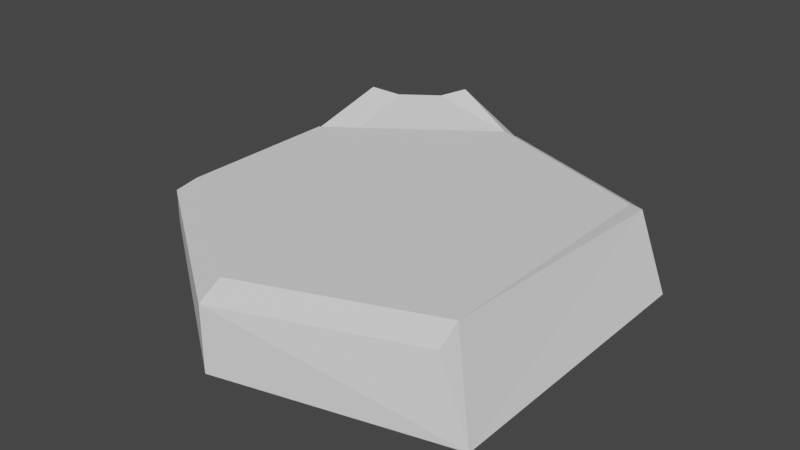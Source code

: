 # Source: map_highway_entry.blend  (saved by Blender 3.0.42; exported with 4.5.12 LTS)
import bpy
from mathutils import Matrix  # noqa: F401  (used for matrix-valued properties, if any)

bpy.ops.wm.read_factory_settings(use_empty=True)
scene = bpy.context.scene
scene.name = 'Scene'

# ---- collections
col_collection = bpy.data.collections.new('Collection'); scene.collection.children.link(col_collection)

# ---- world
world_world = bpy.data.worlds.new('World'); scene.world = world_world
world_world.use_nodes = True; world_world.node_tree.nodes.clear()
_N = world_world.node_tree.nodes; _L = world_world.node_tree.links
n0 = _N.new('ShaderNodeOutputWorld'); n0.name = 'World Output'; n0.location = (300, 300)
n1 = _N.new('ShaderNodeBackground'); n1.name = 'Background'; n1.location = (10, 300)
n1.inputs[0].default_value = (0.05088, 0.05088, 0.05088, 1.0)
_L.new(n1.outputs[0], n0.inputs[0])
n0.is_active_output = True
world_world.color = (0.05088, 0.05088, 0.05088)
world_world.use_sun_shadow = False
world_world.sun_shadow_jitter_overblur = 0.0

# ---- meshes
me_cube_001 = bpy.data.meshes.new('Cube.001')
me_cube_001.from_pydata([(-81.54, -21.52, -10.9), (-81.54, 21.52, -10.9), (7.017, -34.32, -21.04), (7.017, 34.32, -21.04), (-41.74, 50.0, -18.05), (-41.74, -50.0, -18.05), (-77.6, -18.93, -2.599e-06), (-81.54, -21.52, -3.163), (-77.6, 18.93, -2.599e-06), (-81.54, 21.52, -3.163), (0.0, -28.93, -6.497e-07), (0.1797, -34.32, -3.163), (0.1797, 34.32, -3.163), (0.0, 28.93, -6.497e-07), (-41.74, 50.0, -3.163), (-41.74, 44.6, -1.949e-06), (-41.74, -50.0, -3.163), (-41.74, -44.6, -1.949e-06)], [], [(15, 8, 6, 17), (2, 11, 16, 5), (0, 7, 9, 1), (4, 3, 2, 5), (1, 9, 14, 4), (3, 12, 13, 10, 11, 2), (1, 4, 5, 0), (4, 14, 12, 3), (13, 15, 17, 10), (6, 8, 9, 7), (15, 13, 12, 14), (17, 6, 7, 16), (8, 15, 14, 9), (10, 17, 16, 11), (5, 16, 7, 0)])
_uv = me_cube_001.uv_layers.new(name='UVMap')
_uv.uv.foreach_set('vector', [0.2556, 0.03086, 0.4331, 0.1585, 0.4331, 0.3467, 0.2556, 0.4744, 0.08977, 0.9111, 0.004016, 0.8749, 0.0161, 0.7514, 0.08977, 0.7586, 0.996, 0.5261, 0.9577, 0.5298, 0.9457, 0.4058, 0.984, 0.4021, 0.7014, 0.5012, 0.459, 0.4232, 0.459, 0.082, 0.7014, 0.004017, 0.984, 0.4021, 0.9457, 0.4058, 0.9222, 0.1636, 0.9959, 0.1565, 0.004017, 0.082, 0.04671, 0.082, 0.04917, 0.1088, 0.04917, 0.3964, 0.04671, 0.4232, 0.004017, 0.4232, 0.9022, 0.3596, 0.7014, 0.5012, 0.7014, 0.004017, 0.9022, 0.1456, 0.9959, 0.1565, 0.9222, 0.1636, 0.9102, 0.04011, 0.996, 0.004017, 0.04917, 0.1088, 0.2556, 0.03086, 0.2556, 0.4744, 0.04917, 0.3964, 0.4331, 0.3467, 0.4331, 0.1585, 0.451, 0.1456, 0.451, 0.3596, 0.2556, 0.03086, 0.04917, 0.1088, 0.04671, 0.082, 0.2541, 0.004017, 0.2556, 0.4744, 0.4331, 0.3467, 0.451, 0.3596, 0.2541, 0.5012, 0.4331, 0.1585, 0.2556, 0.03086, 0.2541, 0.004017, 0.451, 0.1456, 0.04917, 0.3964, 0.2556, 0.4744, 0.2541, 0.5012, 0.04671, 0.4232, 0.08977, 0.7586, 0.0161, 0.7514, 0.03978, 0.5092, 0.07807, 0.513])
me_cube_001.use_remesh_fix_poles = True
me_cube_001.use_remesh_preserve_attributes = False
me_cube_001.update()
me_cube_005 = bpy.data.meshes.new('Cube.005')
me_cube_005.from_pydata([(-5.855, -11.27, 1.835), (-5.855, -11.27, 6.359), (-5.855, 11.22, 1.835), (-5.855, 11.22, 6.359), (3.239, -24.57, -2.455), (7.625, -22.82, 0.7302), (3.239, 24.13, -2.455), (7.625, 21.29, 0.7302), (-5.855, 6.418, 1.835), (-5.855, -6.157, 1.835), (-5.855, -5.074, 4.59), (-5.855, 5.335, 4.59), (3.239, -13.8, -2.455), (3.239, 13.43, -2.455), (7.625, 11.22, 0.7302), (7.625, -13.44, 0.7302)], [], [(8, 11, 3, 2), (2, 3, 6), (12, 15, 5, 4), (4, 1, 0), (9, 12, 4, 0), (15, 10, 1, 5), (6, 3, 7), (1, 4, 5), (7, 3, 11, 14), (14, 11, 10, 15), (2, 6, 13, 8), (8, 13, 12, 9), (6, 7, 14, 13), (13, 14, 15, 12), (0, 1, 10, 9), (9, 10, 11, 8)])
_uv = me_cube_005.uv_layers.new(name='UVMap')
_uv.uv.foreach_set('vector', [0.7054, 0.0959, 0.6475, 0.1071, 0.6239, 0.004584, 0.7153, 0.01589, 0.7244, 0.04943, 0.8048, 0.004584, 0.8048, 0.3726, 0.3638, 0.2236, 0.3108, 0.231, 0.3108, 0.0401, 0.3638, 0.004583, 0.7153, 0.7266, 0.5775, 0.3794, 0.6689, 0.3907, 0.5684, 0.3791, 0.3638, 0.2236, 0.3638, 0.004583, 0.5684, 0.275, 0.3016, 0.1954, 0.01732, 0.3657, 0.004584, 0.2395, 0.3016, 0.004583, 0.2411, 0.9599, 0.004584, 0.6971, 0.3016, 0.902, 0.5775, 0.3794, 0.7153, 0.7266, 0.6484, 0.7396, 0.3016, 0.902, 0.004584, 0.6971, 0.01732, 0.5774, 0.3016, 0.6972, 0.3016, 0.6972, 0.01732, 0.5774, 0.01732, 0.3657, 0.3016, 0.1954, 0.5684, 0.7327, 0.3638, 0.9954, 0.3638, 0.7776, 0.5684, 0.635, 0.5684, 0.635, 0.3638, 0.7776, 0.3638, 0.2236, 0.5684, 0.3791, 0.3638, 0.9954, 0.3108, 0.9375, 0.3108, 0.7327, 0.3638, 0.7776, 0.3638, 0.7776, 0.3108, 0.7327, 0.3108, 0.231, 0.3638, 0.2236, 0.6689, 0.3907, 0.5775, 0.3794, 0.626, 0.2805, 0.6794, 0.3055, 0.6794, 0.3055, 0.626, 0.2805, 0.6475, 0.1071, 0.7054, 0.0959])
me_cube_005.use_remesh_fix_poles = True
me_cube_005.use_remesh_preserve_attributes = False
me_cube_005.update()

# ---- objects
ob_cube_001 = bpy.data.objects.new('Cube.001', me_cube_001)
ob_cube_003 = bpy.data.objects.new('Cube.003', me_cube_005)

# ---- transforms, parenting, visibility, modifiers, constraints
ob_cube_001.location = (41.74, 0.0, 5.45)
ob_cube_003.location = (-21.56, 38.41, 4.444)
ob_cube_003.rotation_euler = (0.0, -0.0, -0.9512)

# ---- collection membership
col_collection.objects.link(ob_cube_001)
col_collection.objects.link(ob_cube_003)

# ---- scene / render settings (as saved in the file)
scene.frame_start = 1; scene.frame_end = 250; scene.frame_set(1)
scene.render.engine = 'BLENDER_EEVEE_NEXT'
scene.cycles.sampling_pattern = 'TABULATED_SOBOL'
scene.cycles.use_light_tree = False
scene.view_settings.view_transform = 'Filmic'
bpy.context.view_layer.update()

# ---- added for rendering (the .blend has no active camera and no usable light): camera, sun
cam_auto = bpy.data.cameras.new('AutoCamera')
cam_auto.lens = 50.0
cam_auto.sensor_width = 36.0
cam_auto.clip_end = 2351.31
ob_auto_camera = bpy.data.objects.new('AutoCamera', cam_auto)
scene.collection.objects.link(ob_auto_camera)
ob_auto_camera.location = (135.876, -157.176, 104.791)
ob_auto_camera.rotation_euler = (1.09748, -7.21219e-08, 0.694738)
scene.camera = ob_auto_camera
light_auto_sun = bpy.data.lights.new('AutoSun', 'SUN')
light_auto_sun.energy = 3.0
light_auto_sun.angle = 0.0523599
ob_auto_sun = bpy.data.objects.new('AutoSun', light_auto_sun)
scene.collection.objects.link(ob_auto_sun)
ob_auto_sun.rotation_euler = (0.872665, 0.174533, 0.523599)
bpy.context.view_layer.update()
